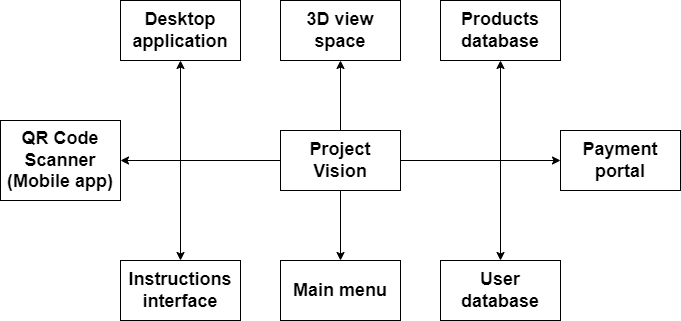

The diagram above was exported from draw.io. Its source (the exported page's mxGraphModel, read from the mxfile embedded in the PNG):
<mxGraphModel dx="1038" dy="547" grid="1" gridSize="10" guides="1" tooltips="1" connect="1" arrows="1" fold="1" page="1" pageScale="1" pageWidth="850" pageHeight="1100" math="0" shadow="0">
  <root>
    <mxCell id="0" />
    <mxCell id="1" parent="0" />
    <mxCell id="tzQt_ErizjMYT0_OLcPX-3" value="" style="edgeStyle=orthogonalEdgeStyle;rounded=0;orthogonalLoop=1;jettySize=auto;html=1;" edge="1" parent="1" source="tzQt_ErizjMYT0_OLcPX-1" target="tzQt_ErizjMYT0_OLcPX-2">
      <mxGeometry relative="1" as="geometry" />
    </mxCell>
    <mxCell id="tzQt_ErizjMYT0_OLcPX-5" value="" style="edgeStyle=orthogonalEdgeStyle;rounded=0;orthogonalLoop=1;jettySize=auto;html=1;" edge="1" parent="1" source="tzQt_ErizjMYT0_OLcPX-1" target="tzQt_ErizjMYT0_OLcPX-4">
      <mxGeometry relative="1" as="geometry" />
    </mxCell>
    <mxCell id="tzQt_ErizjMYT0_OLcPX-7" value="" style="edgeStyle=orthogonalEdgeStyle;rounded=0;orthogonalLoop=1;jettySize=auto;html=1;" edge="1" parent="1" source="tzQt_ErizjMYT0_OLcPX-1" target="tzQt_ErizjMYT0_OLcPX-6">
      <mxGeometry relative="1" as="geometry" />
    </mxCell>
    <mxCell id="tzQt_ErizjMYT0_OLcPX-9" value="" style="edgeStyle=orthogonalEdgeStyle;rounded=0;orthogonalLoop=1;jettySize=auto;html=1;" edge="1" parent="1" source="tzQt_ErizjMYT0_OLcPX-1" target="tzQt_ErizjMYT0_OLcPX-8">
      <mxGeometry relative="1" as="geometry" />
    </mxCell>
    <mxCell id="tzQt_ErizjMYT0_OLcPX-11" value="" style="edgeStyle=orthogonalEdgeStyle;rounded=0;orthogonalLoop=1;jettySize=auto;html=1;" edge="1" parent="1" source="tzQt_ErizjMYT0_OLcPX-1" target="tzQt_ErizjMYT0_OLcPX-10">
      <mxGeometry relative="1" as="geometry" />
    </mxCell>
    <mxCell id="tzQt_ErizjMYT0_OLcPX-13" value="" style="edgeStyle=orthogonalEdgeStyle;rounded=0;orthogonalLoop=1;jettySize=auto;html=1;" edge="1" parent="1" source="tzQt_ErizjMYT0_OLcPX-1" target="tzQt_ErizjMYT0_OLcPX-12">
      <mxGeometry relative="1" as="geometry" />
    </mxCell>
    <mxCell id="tzQt_ErizjMYT0_OLcPX-15" value="" style="edgeStyle=orthogonalEdgeStyle;rounded=0;orthogonalLoop=1;jettySize=auto;html=1;" edge="1" parent="1" source="tzQt_ErizjMYT0_OLcPX-1" target="tzQt_ErizjMYT0_OLcPX-14">
      <mxGeometry relative="1" as="geometry" />
    </mxCell>
    <mxCell id="tzQt_ErizjMYT0_OLcPX-17" value="" style="edgeStyle=orthogonalEdgeStyle;rounded=0;orthogonalLoop=1;jettySize=auto;html=1;" edge="1" parent="1" source="tzQt_ErizjMYT0_OLcPX-1" target="tzQt_ErizjMYT0_OLcPX-16">
      <mxGeometry relative="1" as="geometry" />
    </mxCell>
    <mxCell id="tzQt_ErizjMYT0_OLcPX-1" value="&lt;font size=&quot;1&quot;&gt;&lt;b style=&quot;font-size: 18px&quot;&gt;Project Vision&lt;/b&gt;&lt;/font&gt;" style="rounded=0;whiteSpace=wrap;html=1;" vertex="1" parent="1">
      <mxGeometry x="360" y="250" width="120" height="60" as="geometry" />
    </mxCell>
    <mxCell id="tzQt_ErizjMYT0_OLcPX-2" value="&lt;font style=&quot;font-size: 18px&quot;&gt;&lt;b&gt;3D view space&lt;/b&gt;&lt;/font&gt;" style="rounded=0;whiteSpace=wrap;html=1;" vertex="1" parent="1">
      <mxGeometry x="360" y="120" width="120" height="60" as="geometry" />
    </mxCell>
    <mxCell id="tzQt_ErizjMYT0_OLcPX-4" value="&lt;b&gt;&lt;font style=&quot;font-size: 18px&quot;&gt;Products database&lt;/font&gt;&lt;/b&gt;" style="rounded=0;whiteSpace=wrap;html=1;" vertex="1" parent="1">
      <mxGeometry x="520" y="120" width="120" height="60" as="geometry" />
    </mxCell>
    <mxCell id="tzQt_ErizjMYT0_OLcPX-6" value="&lt;b&gt;&lt;font style=&quot;font-size: 18px&quot;&gt;Desktop application&lt;/font&gt;&lt;/b&gt;" style="rounded=0;whiteSpace=wrap;html=1;" vertex="1" parent="1">
      <mxGeometry x="200" y="120" width="120" height="60" as="geometry" />
    </mxCell>
    <mxCell id="tzQt_ErizjMYT0_OLcPX-8" value="&lt;b&gt;&lt;font style=&quot;font-size: 18px&quot;&gt;QR Code Scanner (Mobile app)&lt;/font&gt;&lt;/b&gt;" style="rounded=0;whiteSpace=wrap;html=1;" vertex="1" parent="1">
      <mxGeometry x="80" y="240" width="120" height="80" as="geometry" />
    </mxCell>
    <mxCell id="tzQt_ErizjMYT0_OLcPX-10" value="&lt;b&gt;&lt;font style=&quot;font-size: 18px&quot;&gt;Payment portal&lt;/font&gt;&lt;/b&gt;" style="rounded=0;whiteSpace=wrap;html=1;" vertex="1" parent="1">
      <mxGeometry x="640" y="250" width="120" height="60" as="geometry" />
    </mxCell>
    <mxCell id="tzQt_ErizjMYT0_OLcPX-12" value="&lt;b&gt;&lt;font style=&quot;font-size: 18px&quot;&gt;Main menu&lt;/font&gt;&lt;/b&gt;" style="rounded=0;whiteSpace=wrap;html=1;" vertex="1" parent="1">
      <mxGeometry x="360" y="380" width="120" height="60" as="geometry" />
    </mxCell>
    <mxCell id="tzQt_ErizjMYT0_OLcPX-14" value="&lt;b&gt;&lt;font style=&quot;font-size: 18px&quot;&gt;Instructions interface&lt;/font&gt;&lt;/b&gt;" style="rounded=0;whiteSpace=wrap;html=1;" vertex="1" parent="1">
      <mxGeometry x="200" y="380" width="120" height="60" as="geometry" />
    </mxCell>
    <mxCell id="tzQt_ErizjMYT0_OLcPX-16" value="&lt;b&gt;&lt;font style=&quot;font-size: 18px&quot;&gt;User database&lt;/font&gt;&lt;/b&gt;" style="rounded=0;whiteSpace=wrap;html=1;" vertex="1" parent="1">
      <mxGeometry x="520" y="380" width="120" height="60" as="geometry" />
    </mxCell>
  </root>
</mxGraphModel>